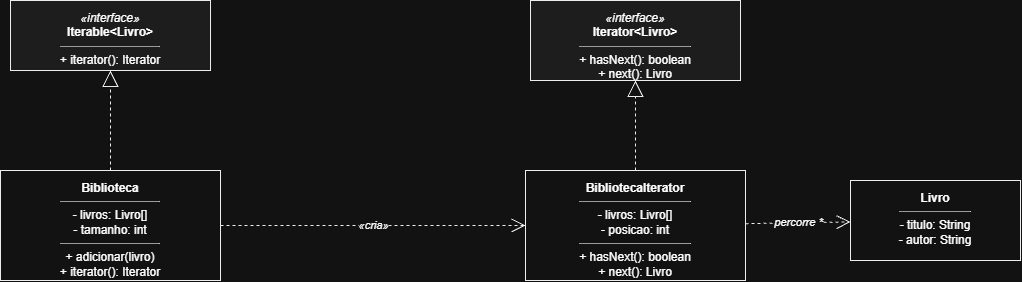

The diagram above was exported from draw.io. Its source (the exported page's mxGraphModel, read from the mxfile embedded in the PNG):
<mxGraphModel dx="1432" dy="780" grid="1" gridSize="10" guides="1" tooltips="1" connect="1" arrows="1" fold="1" page="1" pageScale="1" pageWidth="827" pageHeight="1169" math="0" shadow="0">
  <root>
    <mxCell id="0" />
    <mxCell id="1" parent="0" />
    <mxCell id="CcW4A7tFLu-xFhsLyhLl-1" parent="1" style="rounded=0;whiteSpace=wrap;html=1;verticalAlign=top;spacingTop=4;fillColor=#F2F2F2;strokeColor=#000000;" value="&lt;i&gt;«interface»&lt;/i&gt;&lt;br&gt;&lt;b&gt;Iterable&amp;lt;Livro&amp;gt;&lt;/b&gt;&lt;hr size=&quot;1&quot;&gt;+ iterator(): Iterator" vertex="1">
      <mxGeometry height="70" width="200" x="40" y="40" as="geometry" />
    </mxCell>
    <mxCell id="CcW4A7tFLu-xFhsLyhLl-2" parent="1" style="rounded=0;whiteSpace=wrap;html=1;verticalAlign=top;spacingTop=4;fillColor=#F2F2F2;strokeColor=#000000;" value="&lt;i&gt;«interface»&lt;/i&gt;&lt;br&gt;&lt;b&gt;Iterator&amp;lt;Livro&amp;gt;&lt;/b&gt;&lt;hr size=&quot;1&quot;&gt;+ hasNext(): boolean&lt;br&gt;+ next(): Livro" vertex="1">
      <mxGeometry height="80" width="210" x="560" y="40" as="geometry" />
    </mxCell>
    <mxCell id="CcW4A7tFLu-xFhsLyhLl-3" parent="1" style="rounded=0;whiteSpace=wrap;html=1;verticalAlign=top;spacingTop=4;fillColor=#ffffff;strokeColor=#000000;" value="&lt;b&gt;Biblioteca&lt;/b&gt;&lt;hr size=&quot;1&quot;&gt;- livros: Livro[]&lt;br&gt;- tamanho: int&lt;hr size=&quot;1&quot;&gt;+ adicionar(livro)&lt;br&gt;+ iterator(): Iterator" vertex="1">
      <mxGeometry height="110" width="220" x="30" y="210" as="geometry" />
    </mxCell>
    <mxCell id="CcW4A7tFLu-xFhsLyhLl-4" parent="1" style="rounded=0;whiteSpace=wrap;html=1;verticalAlign=top;spacingTop=4;fillColor=#ffffff;strokeColor=#000000;" value="&lt;b&gt;BibliotecaIterator&lt;/b&gt;&lt;hr size=&quot;1&quot;&gt;- livros: Livro[]&lt;br&gt;- posicao: int&lt;hr size=&quot;1&quot;&gt;+ hasNext(): boolean&lt;br&gt;+ next(): Livro" vertex="1">
      <mxGeometry height="110" width="220" x="555" y="210" as="geometry" />
    </mxCell>
    <mxCell id="CcW4A7tFLu-xFhsLyhLl-5" parent="1" style="rounded=0;whiteSpace=wrap;html=1;verticalAlign=top;spacingTop=4;fillColor=#ffffff;strokeColor=#000000;" value="&lt;b&gt;Livro&lt;/b&gt;&lt;hr size=&quot;1&quot;&gt;- titulo: String&lt;br&gt;- autor: String" vertex="1">
      <mxGeometry height="80" width="170" x="880" y="220" as="geometry" />
    </mxCell>
    <mxCell id="CcW4A7tFLu-xFhsLyhLl-6" edge="1" parent="1" source="CcW4A7tFLu-xFhsLyhLl-3" style="endArrow=block;endFill=0;html=1;dashed=1;endSize=14;strokeColor=#000000;" target="CcW4A7tFLu-xFhsLyhLl-1" value="">
      <mxGeometry relative="1" as="geometry" />
    </mxCell>
    <mxCell id="CcW4A7tFLu-xFhsLyhLl-7" edge="1" parent="1" source="CcW4A7tFLu-xFhsLyhLl-4" style="endArrow=block;endFill=0;html=1;dashed=1;endSize=14;strokeColor=#000000;" target="CcW4A7tFLu-xFhsLyhLl-2" value="">
      <mxGeometry relative="1" as="geometry" />
    </mxCell>
    <mxCell id="CcW4A7tFLu-xFhsLyhLl-8" edge="1" parent="1" source="CcW4A7tFLu-xFhsLyhLl-3" style="endArrow=open;html=1;dashed=1;endSize=12;strokeColor=#000000;fontStyle=2;" target="CcW4A7tFLu-xFhsLyhLl-4" value="«cria»">
      <mxGeometry relative="1" as="geometry" />
    </mxCell>
    <mxCell id="CcW4A7tFLu-xFhsLyhLl-9" edge="1" parent="1" source="CcW4A7tFLu-xFhsLyhLl-4" style="endArrow=open;html=1;dashed=1;endSize=12;strokeColor=#000000;fontStyle=2;" target="CcW4A7tFLu-xFhsLyhLl-5" value="percorre *">
      <mxGeometry relative="1" as="geometry" />
    </mxCell>
  </root>
</mxGraphModel>